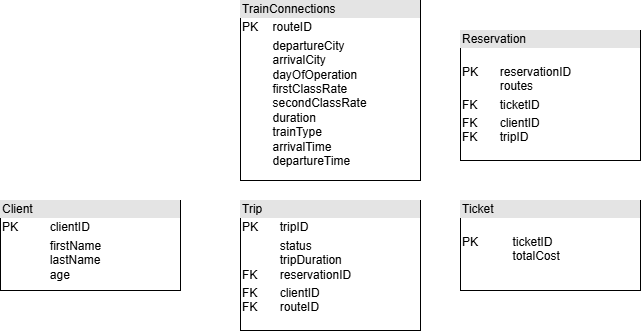

The diagram above was exported from draw.io. Its source (the exported page's mxGraphModel, read from the mxfile embedded in the PNG):
<mxGraphModel dx="1452" dy="613" grid="1" gridSize="10" guides="1" tooltips="1" connect="1" arrows="1" fold="1" page="1" pageScale="1" pageWidth="850" pageHeight="1100" math="0" shadow="0">
  <root>
    <mxCell id="0" />
    <mxCell id="1" parent="0" />
    <mxCell id="wCPg5PVJnE7UWsgBBdly-3" value="&lt;div style=&quot;box-sizing: border-box; width: 100%; background: rgb(228, 228, 228); padding: 2px;&quot;&gt;TrainConnections&lt;/div&gt;&lt;table style=&quot;width:100%;font-size:1em;&quot; cellpadding=&quot;2&quot; cellspacing=&quot;0&quot;&gt;&lt;tbody&gt;&lt;tr&gt;&lt;td&gt;PK&lt;br&gt;&lt;/td&gt;&lt;td&gt;routeID&lt;br&gt;&lt;/td&gt;&lt;/tr&gt;&lt;tr&gt;&lt;td&gt;&lt;br&gt;&lt;br&gt;&lt;br&gt;&lt;br&gt;&lt;br&gt;&lt;br&gt;&lt;/td&gt;&lt;td&gt;departureCity&lt;br&gt;arrivalCity&lt;br&gt;dayOfOperation&lt;br&gt;firstClassRate&lt;br&gt;secondClassRate&lt;br&gt;duration&lt;br&gt;trainType&lt;br&gt;arrivalTime&lt;br&gt;departureTime&lt;/td&gt;&lt;/tr&gt;&lt;tr&gt;&lt;td&gt;&lt;/td&gt;&lt;td&gt;&lt;br&gt;&lt;/td&gt;&lt;/tr&gt;&lt;/tbody&gt;&lt;/table&gt;" style="verticalAlign=top;align=left;overflow=fill;html=1;whiteSpace=wrap;" parent="1" vertex="1">
      <mxGeometry x="310" y="20" width="180" height="180" as="geometry" />
    </mxCell>
    <mxCell id="wCPg5PVJnE7UWsgBBdly-4" value="&lt;div style=&quot;box-sizing: border-box; width: 100%; background: rgb(228, 228, 228); padding: 2px;&quot;&gt;Client&lt;/div&gt;&lt;table style=&quot;width:100%;font-size:1em;&quot; cellpadding=&quot;2&quot; cellspacing=&quot;0&quot;&gt;&lt;tbody&gt;&lt;tr&gt;&lt;td&gt;PK&lt;/td&gt;&lt;td&gt;clientID&lt;/td&gt;&lt;/tr&gt;&lt;tr&gt;&lt;td&gt;&lt;br&gt;&lt;/td&gt;&lt;td&gt;firstName&lt;br&gt;lastName&lt;br&gt;age&lt;/td&gt;&lt;/tr&gt;&lt;tr&gt;&lt;td&gt;&lt;/td&gt;&lt;td&gt;&lt;br&gt;&lt;/td&gt;&lt;/tr&gt;&lt;/tbody&gt;&lt;/table&gt;" style="verticalAlign=top;align=left;overflow=fill;html=1;whiteSpace=wrap;" parent="1" vertex="1">
      <mxGeometry x="70" y="220" width="180" height="90" as="geometry" />
    </mxCell>
    <mxCell id="wCPg5PVJnE7UWsgBBdly-5" value="&lt;div style=&quot;box-sizing: border-box; width: 100%; background: rgb(228, 228, 228); padding: 2px;&quot;&gt;Trip&lt;/div&gt;&lt;table style=&quot;width:100%;font-size:1em;&quot; cellpadding=&quot;2&quot; cellspacing=&quot;0&quot;&gt;&lt;tbody&gt;&lt;tr&gt;&lt;td&gt;PK&lt;/td&gt;&lt;td&gt;tripID&lt;/td&gt;&lt;/tr&gt;&lt;tr&gt;&lt;td&gt;&lt;br&gt;&lt;br&gt;FK&lt;/td&gt;&lt;td&gt;status&lt;br&gt;tripDuration&lt;br&gt;reservationID&lt;br&gt;&lt;/td&gt;&lt;/tr&gt;&lt;tr&gt;&lt;td&gt;FK&lt;br&gt;FK&lt;/td&gt;&lt;td&gt;clientID&lt;br&gt;routeID&lt;br&gt;&lt;/td&gt;&lt;/tr&gt;&lt;/tbody&gt;&lt;/table&gt;" style="verticalAlign=top;align=left;overflow=fill;html=1;whiteSpace=wrap;" parent="1" vertex="1">
      <mxGeometry x="310" y="220" width="180" height="130" as="geometry" />
    </mxCell>
    <mxCell id="wCPg5PVJnE7UWsgBBdly-7" value="&lt;div style=&quot;box-sizing: border-box; width: 100%; background: rgb(228, 228, 228); padding: 2px;&quot;&gt;Reservation&lt;/div&gt;&lt;table style=&quot;width:100%;font-size:1em;&quot; cellpadding=&quot;2&quot; cellspacing=&quot;0&quot;&gt;&lt;tbody&gt;&lt;tr&gt;&lt;td&gt;PK&lt;/td&gt;&lt;td&gt;&lt;br&gt;reservationID&lt;br&gt;routes&lt;/td&gt;&lt;/tr&gt;&lt;tr&gt;&lt;td&gt;FK&lt;/td&gt;&lt;td&gt;ticketID&lt;br&gt;&lt;/td&gt;&lt;/tr&gt;&lt;tr&gt;&lt;td&gt;FK&lt;br&gt;FK&lt;/td&gt;&lt;td&gt;clientID&lt;br&gt;tripID&lt;/td&gt;&lt;/tr&gt;&lt;/tbody&gt;&lt;/table&gt;" style="verticalAlign=top;align=left;overflow=fill;html=1;whiteSpace=wrap;" parent="1" vertex="1">
      <mxGeometry x="530" y="50" width="180" height="130" as="geometry" />
    </mxCell>
    <mxCell id="opmdDjSKb9lCeeesyzDR-1" value="&lt;div style=&quot;box-sizing: border-box; width: 100%; background: rgb(228, 228, 228); padding: 2px;&quot;&gt;Ticket&lt;/div&gt;&lt;table style=&quot;width:100%;font-size:1em;&quot; cellpadding=&quot;2&quot; cellspacing=&quot;0&quot;&gt;&lt;tbody&gt;&lt;tr&gt;&lt;td&gt;PK&lt;/td&gt;&lt;td&gt;&lt;br&gt;ticketID&lt;br&gt;totalCost&lt;br&gt;&lt;/td&gt;&lt;/tr&gt;&lt;tr&gt;&lt;td&gt;&lt;br&gt;&lt;/td&gt;&lt;td&gt;&lt;br&gt;&lt;/td&gt;&lt;/tr&gt;&lt;tr&gt;&lt;td&gt;&lt;/td&gt;&lt;td&gt;&lt;br&gt;&lt;/td&gt;&lt;/tr&gt;&lt;/tbody&gt;&lt;/table&gt;" style="verticalAlign=top;align=left;overflow=fill;html=1;whiteSpace=wrap;" parent="1" vertex="1">
      <mxGeometry x="530" y="220" width="180" height="90" as="geometry" />
    </mxCell>
  </root>
</mxGraphModel>